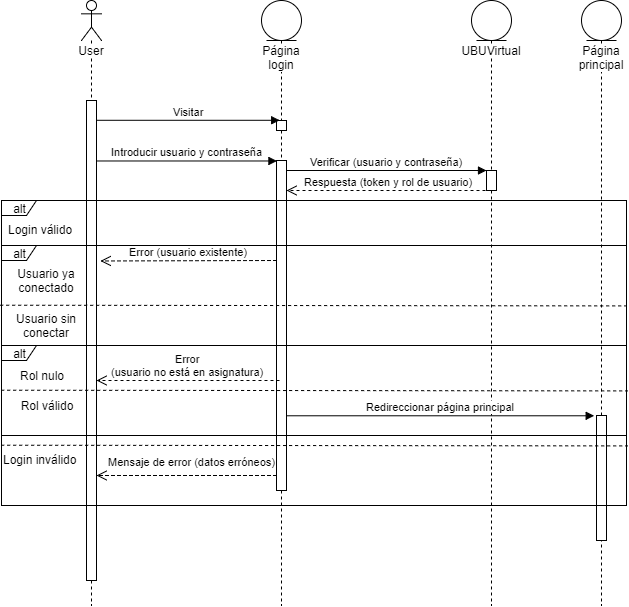

The diagram above was exported from draw.io. Its source (the exported page's mxGraphModel, read from the mxfile embedded in the PNG):
<mxGraphModel dx="983" dy="479" grid="1" gridSize="10" guides="1" tooltips="1" connect="1" arrows="1" fold="1" page="1" pageScale="1" pageWidth="827" pageHeight="1169" background="#ffffff" math="0" shadow="0">
  <root>
    <mxCell id="0" />
    <mxCell id="1" parent="0" />
    <mxCell id="6" value="User" style="shape=umlLifeline;participant=umlActor;perimeter=lifelinePerimeter;whiteSpace=wrap;html=1;container=1;collapsible=0;recursiveResize=0;verticalAlign=top;spacingTop=36;labelBackgroundColor=#ffffff;outlineConnect=0;" vertex="1" parent="1">
      <mxGeometry x="145" y="195" width="20" height="605" as="geometry" />
    </mxCell>
    <mxCell id="7" value="" style="html=1;points=[];perimeter=orthogonalPerimeter;" vertex="1" parent="6">
      <mxGeometry x="5" y="100" width="10" height="480" as="geometry" />
    </mxCell>
    <mxCell id="9" value="Página login" style="shape=umlLifeline;participant=umlEntity;perimeter=lifelinePerimeter;whiteSpace=wrap;html=1;container=1;collapsible=0;recursiveResize=0;verticalAlign=top;spacingTop=36;labelBackgroundColor=#ffffff;outlineConnect=0;" vertex="1" parent="1">
      <mxGeometry x="325" y="195" width="40" height="605" as="geometry" />
    </mxCell>
    <mxCell id="10" value="" style="html=1;points=[];perimeter=orthogonalPerimeter;" vertex="1" parent="9">
      <mxGeometry x="15" y="120" width="10" height="10" as="geometry" />
    </mxCell>
    <mxCell id="13" value="" style="html=1;points=[];perimeter=orthogonalPerimeter;" vertex="1" parent="9">
      <mxGeometry x="15" y="160" width="10" height="330" as="geometry" />
    </mxCell>
    <mxCell id="11" value="Visitar" style="html=1;verticalAlign=bottom;endArrow=block;entryX=0.3;entryY=0;entryPerimeter=0;" edge="1" parent="1" source="7" target="10">
      <mxGeometry width="80" relative="1" as="geometry">
        <mxPoint x="232" y="315" as="sourcePoint" />
        <mxPoint x="305" y="315" as="targetPoint" />
      </mxGeometry>
    </mxCell>
    <mxCell id="12" value="UBUVirtual" style="shape=umlLifeline;participant=umlEntity;perimeter=lifelinePerimeter;whiteSpace=wrap;html=1;container=1;collapsible=0;recursiveResize=0;verticalAlign=top;spacingTop=36;labelBackgroundColor=#ffffff;outlineConnect=0;" vertex="1" parent="1">
      <mxGeometry x="535" y="195" width="40" height="605" as="geometry" />
    </mxCell>
    <mxCell id="15" value="" style="html=1;points=[];perimeter=orthogonalPerimeter;" vertex="1" parent="12">
      <mxGeometry x="15" y="170" width="10" height="20" as="geometry" />
    </mxCell>
    <mxCell id="14" value="Introducir usuario y contraseña" style="html=1;verticalAlign=bottom;endArrow=block;entryX=0.057;entryY=0.002;entryPerimeter=0;" edge="1" parent="1" source="7" target="13">
      <mxGeometry width="80" relative="1" as="geometry">
        <mxPoint x="235" y="355" as="sourcePoint" />
        <mxPoint x="315" y="355" as="targetPoint" />
      </mxGeometry>
    </mxCell>
    <mxCell id="17" value="Página principal" style="shape=umlLifeline;participant=umlEntity;perimeter=lifelinePerimeter;whiteSpace=wrap;html=1;container=1;collapsible=0;recursiveResize=0;verticalAlign=top;spacingTop=36;labelBackgroundColor=#ffffff;outlineConnect=0;" vertex="1" parent="1">
      <mxGeometry x="645" y="195" width="40" height="605" as="geometry" />
    </mxCell>
    <mxCell id="21" value="" style="html=1;points=[];perimeter=orthogonalPerimeter;" vertex="1" parent="17">
      <mxGeometry x="15" y="415" width="10" height="125" as="geometry" />
    </mxCell>
    <mxCell id="18" value="Verificar (usuario y contraseña)" style="html=1;verticalAlign=bottom;endArrow=block;" edge="1" parent="1" target="15">
      <mxGeometry width="80" relative="1" as="geometry">
        <mxPoint x="350" y="365" as="sourcePoint" />
        <mxPoint x="460.8571428571429" y="365.1428571428571" as="targetPoint" />
      </mxGeometry>
    </mxCell>
    <mxCell id="24" value="alt" style="shape=umlFrame;whiteSpace=wrap;html=1;width=35;height=15;" vertex="1" parent="1">
      <mxGeometry x="65" y="395" width="625" height="305" as="geometry" />
    </mxCell>
    <mxCell id="25" value="Login válido" style="text;html=1;resizable=0;points=[];autosize=1;align=left;verticalAlign=top;spacingTop=-4;" vertex="1" parent="1">
      <mxGeometry x="70" y="415" width="80" height="20" as="geometry" />
    </mxCell>
    <mxCell id="26" value="Login inválido" style="text;html=1;resizable=0;points=[];autosize=1;align=left;verticalAlign=top;spacingTop=-4;" vertex="1" parent="1">
      <mxGeometry x="65" y="645" width="90" height="20" as="geometry" />
    </mxCell>
    <mxCell id="30" value="Respuesta (token y rol de usuario)" style="html=1;verticalAlign=bottom;endArrow=open;dashed=1;endSize=8;" edge="1" parent="1" target="13">
      <mxGeometry relative="1" as="geometry">
        <mxPoint x="555" y="385" as="sourcePoint" />
        <mxPoint x="475" y="385" as="targetPoint" />
      </mxGeometry>
    </mxCell>
    <mxCell id="31" value="Mensaje de error (datos erróneos)" style="html=1;verticalAlign=bottom;endArrow=open;dashed=1;endSize=8;" edge="1" parent="1">
      <mxGeometry x="0.2222" y="-25" relative="1" as="geometry">
        <mxPoint x="340" y="670" as="sourcePoint" />
        <mxPoint x="160" y="670" as="targetPoint" />
        <Array as="points">
          <mxPoint x="230" y="670" />
        </Array>
        <mxPoint x="25" y="20" as="offset" />
      </mxGeometry>
    </mxCell>
    <mxCell id="32" value="Redireccionar página principal" style="html=1;verticalAlign=bottom;endArrow=block;entryX=-0.214;entryY=0.004;entryPerimeter=0;" edge="1" parent="1">
      <mxGeometry width="80" relative="1" as="geometry">
        <mxPoint x="350" y="610.2758620689656" as="sourcePoint" />
        <mxPoint x="657.689655172414" y="610.2758620689656" as="targetPoint" />
      </mxGeometry>
    </mxCell>
    <mxCell id="33" value="alt" style="shape=umlFrame;whiteSpace=wrap;html=1;width=35;height=15;" vertex="1" parent="1">
      <mxGeometry x="65" y="440" width="625" height="190" as="geometry" />
    </mxCell>
    <mxCell id="37" value="Usuario ya conectado" style="text;html=1;strokeColor=none;fillColor=none;align=center;verticalAlign=middle;whiteSpace=wrap;rounded=0;" vertex="1" parent="1">
      <mxGeometry x="70" y="465" width="80" height="20" as="geometry" />
    </mxCell>
    <mxCell id="39" value="" style="endArrow=none;dashed=1;html=1;exitX=-0.001;exitY=0.574;exitPerimeter=0;entryX=1.001;entryY=0.576;entryPerimeter=0;" edge="1" parent="1">
      <mxGeometry width="50" height="50" relative="1" as="geometry">
        <mxPoint x="63.58620689655186" y="499.7241379310344" as="sourcePoint" />
        <mxPoint x="689.7931034482758" y="500.41379310344837" as="targetPoint" />
      </mxGeometry>
    </mxCell>
    <mxCell id="40" value="Usuario sin conectar" style="text;html=1;strokeColor=none;fillColor=none;align=center;verticalAlign=middle;whiteSpace=wrap;rounded=0;" vertex="1" parent="1">
      <mxGeometry x="70" y="510" width="80" height="20" as="geometry" />
    </mxCell>
    <mxCell id="41" value="Error (usuario existente)" style="html=1;verticalAlign=bottom;endArrow=open;dashed=1;endSize=8;entryX=1.39;entryY=0.334;entryPerimeter=0;" edge="1" parent="1" target="7">
      <mxGeometry relative="1" as="geometry">
        <mxPoint x="340" y="455" as="sourcePoint" />
        <mxPoint x="135" y="455" as="targetPoint" />
      </mxGeometry>
    </mxCell>
    <mxCell id="42" value="" style="endArrow=none;dashed=1;html=1;exitX=-0.001;exitY=0.574;exitPerimeter=0;entryX=1.001;entryY=0.576;entryPerimeter=0;" edge="1" parent="1">
      <mxGeometry width="50" height="50" relative="1" as="geometry">
        <mxPoint x="64.58620689655186" y="639.7241379310344" as="sourcePoint" />
        <mxPoint x="690.7931034482758" y="640.4137931034484" as="targetPoint" />
      </mxGeometry>
    </mxCell>
    <mxCell id="43" value="alt" style="shape=umlFrame;whiteSpace=wrap;html=1;width=35;height=15;" vertex="1" parent="1">
      <mxGeometry x="65" y="540" width="625" height="90" as="geometry" />
    </mxCell>
    <mxCell id="44" value="" style="endArrow=none;dashed=1;html=1;exitX=-0.001;exitY=0.574;exitPerimeter=0;entryX=1.001;entryY=0.576;entryPerimeter=0;" edge="1" parent="1">
      <mxGeometry width="50" height="50" relative="1" as="geometry">
        <mxPoint x="64.58620689655186" y="584.7241379310344" as="sourcePoint" />
        <mxPoint x="690.7931034482758" y="585.4137931034484" as="targetPoint" />
      </mxGeometry>
    </mxCell>
    <mxCell id="45" value="Rol nulo" style="text;html=1;strokeColor=none;fillColor=none;align=center;verticalAlign=middle;whiteSpace=wrap;rounded=0;" vertex="1" parent="1">
      <mxGeometry x="65" y="560" width="80" height="20" as="geometry" />
    </mxCell>
    <mxCell id="46" value="Rol válido" style="text;html=1;strokeColor=none;fillColor=none;align=center;verticalAlign=middle;whiteSpace=wrap;rounded=0;" vertex="1" parent="1">
      <mxGeometry x="70" y="590" width="80" height="20" as="geometry" />
    </mxCell>
    <mxCell id="48" value="Error&lt;div&gt;(usuario no está en asignatura)&lt;/div&gt;" style="html=1;verticalAlign=bottom;endArrow=open;dashed=1;endSize=8;" edge="1" parent="1">
      <mxGeometry relative="1" as="geometry">
        <mxPoint x="343" y="575" as="sourcePoint" />
        <mxPoint x="160" y="575" as="targetPoint" />
      </mxGeometry>
    </mxCell>
  </root>
</mxGraphModel>